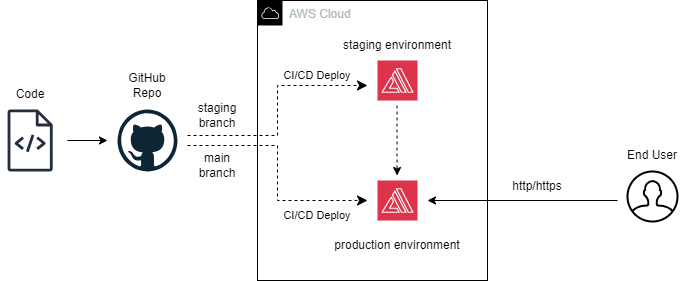

The diagram above was exported from draw.io. Its source (the exported page's mxGraphModel, read from the mxfile embedded in the PNG):
<mxGraphModel dx="983" dy="776" grid="1" gridSize="10" guides="1" tooltips="1" connect="1" arrows="1" fold="1" page="1" pageScale="1" pageWidth="850" pageHeight="1100" math="0" shadow="0">
  <root>
    <mxCell id="0" />
    <mxCell id="1" parent="0" />
    <mxCell id="2" value="AWS Cloud" style="sketch=0;outlineConnect=0;gradientColor=none;html=1;whiteSpace=wrap;fontSize=12;fontStyle=0;shape=mxgraph.aws4.group;grIcon=mxgraph.aws4.group_aws_cloud;strokeColor=#000000;fillColor=none;verticalAlign=top;align=left;spacingLeft=30;fontColor=#AAB7B8;dashed=0;" parent="1" vertex="1">
      <mxGeometry x="290" y="410" width="230" height="280" as="geometry" />
    </mxCell>
    <mxCell id="3" value="" style="sketch=0;points=[[0,0,0],[0.25,0,0],[0.5,0,0],[0.75,0,0],[1,0,0],[0,1,0],[0.25,1,0],[0.5,1,0],[0.75,1,0],[1,1,0],[0,0.25,0],[0,0.5,0],[0,0.75,0],[1,0.25,0],[1,0.5,0],[1,0.75,0]];outlineConnect=0;fontColor=#232F3E;fillColor=#DD344C;strokeColor=#ffffff;dashed=0;verticalLabelPosition=bottom;verticalAlign=top;align=center;html=1;fontSize=12;fontStyle=0;aspect=fixed;shape=mxgraph.aws4.resourceIcon;resIcon=mxgraph.aws4.amplify;" parent="1" vertex="1">
      <mxGeometry x="410" y="470" width="40" height="40" as="geometry" />
    </mxCell>
    <mxCell id="7" value="" style="dashed=0;outlineConnect=0;html=1;align=center;labelPosition=center;verticalLabelPosition=bottom;verticalAlign=top;shape=mxgraph.weblogos.github" parent="1" vertex="1">
      <mxGeometry x="150" y="519" width="60" height="62" as="geometry" />
    </mxCell>
    <mxCell id="8" value="" style="sketch=0;outlineConnect=0;fontColor=#232F3E;gradientColor=none;fillColor=#232F3D;strokeColor=none;dashed=0;verticalLabelPosition=bottom;verticalAlign=top;align=center;html=1;fontSize=12;fontStyle=0;aspect=fixed;pointerEvents=1;shape=mxgraph.aws4.source_code;" parent="1" vertex="1">
      <mxGeometry x="40" y="519" width="45.31" height="62" as="geometry" />
    </mxCell>
    <mxCell id="26" value="" style="endArrow=classic;html=1;" parent="1" edge="1">
      <mxGeometry width="50" height="50" relative="1" as="geometry">
        <mxPoint x="100" y="550" as="sourcePoint" />
        <mxPoint x="140" y="550" as="targetPoint" />
      </mxGeometry>
    </mxCell>
    <mxCell id="18" value="" style="edgeStyle=elbowEdgeStyle;elbow=horizontal;endArrow=classic;html=1;curved=0;rounded=0;endSize=8;startSize=8;dashed=1;" parent="1" edge="1">
      <mxGeometry width="50" height="50" relative="1" as="geometry">
        <mxPoint x="220" y="545" as="sourcePoint" />
        <mxPoint x="400" y="495" as="targetPoint" />
      </mxGeometry>
    </mxCell>
    <mxCell id="19" value="" style="edgeStyle=elbowEdgeStyle;elbow=horizontal;endArrow=classic;html=1;curved=0;rounded=0;endSize=8;startSize=8;dashed=1;" parent="1" edge="1">
      <mxGeometry width="50" height="50" relative="1" as="geometry">
        <mxPoint x="220" y="555" as="sourcePoint" />
        <mxPoint x="400" y="610" as="targetPoint" />
      </mxGeometry>
    </mxCell>
    <mxCell id="28" value="staging branch" style="text;html=1;align=center;verticalAlign=middle;whiteSpace=wrap;rounded=0;" parent="1" vertex="1">
      <mxGeometry x="220" y="510" width="60" height="30" as="geometry" />
    </mxCell>
    <mxCell id="29" value="main branch" style="text;html=1;align=center;verticalAlign=middle;whiteSpace=wrap;rounded=0;" parent="1" vertex="1">
      <mxGeometry x="220" y="560" width="60" height="30" as="geometry" />
    </mxCell>
    <mxCell id="33" value="" style="sketch=0;points=[[0,0,0],[0.25,0,0],[0.5,0,0],[0.75,0,0],[1,0,0],[0,1,0],[0.25,1,0],[0.5,1,0],[0.75,1,0],[1,1,0],[0,0.25,0],[0,0.5,0],[0,0.75,0],[1,0.25,0],[1,0.5,0],[1,0.75,0]];outlineConnect=0;fontColor=#232F3E;fillColor=#DD344C;strokeColor=#ffffff;dashed=0;verticalLabelPosition=bottom;verticalAlign=top;align=center;html=1;fontSize=12;fontStyle=0;aspect=fixed;shape=mxgraph.aws4.resourceIcon;resIcon=mxgraph.aws4.amplify;" parent="1" vertex="1">
      <mxGeometry x="410" y="590" width="40" height="40" as="geometry" />
    </mxCell>
    <mxCell id="34" value="staging environment" style="text;html=1;align=center;verticalAlign=middle;whiteSpace=wrap;rounded=0;" parent="1" vertex="1">
      <mxGeometry x="370" y="440" width="120" height="30" as="geometry" />
    </mxCell>
    <mxCell id="36" value="production environment" style="text;html=1;align=center;verticalAlign=middle;whiteSpace=wrap;rounded=0;" parent="1" vertex="1">
      <mxGeometry x="365" y="640" width="130" height="30" as="geometry" />
    </mxCell>
    <mxCell id="39" value="" style="endArrow=classic;html=1;" parent="1" edge="1">
      <mxGeometry width="50" height="50" relative="1" as="geometry">
        <mxPoint x="650" y="610" as="sourcePoint" />
        <mxPoint x="460" y="610" as="targetPoint" />
      </mxGeometry>
    </mxCell>
    <mxCell id="40" value="http/https" style="text;html=1;align=center;verticalAlign=middle;whiteSpace=wrap;rounded=0;" parent="1" vertex="1">
      <mxGeometry x="520" y="581" width="100" height="30" as="geometry" />
    </mxCell>
    <mxCell id="41" value="" style="endArrow=classic;html=1;dashed=1;" parent="1" edge="1">
      <mxGeometry width="50" height="50" relative="1" as="geometry">
        <mxPoint x="429.55" y="515" as="sourcePoint" />
        <mxPoint x="429.55" y="585" as="targetPoint" />
      </mxGeometry>
    </mxCell>
    <mxCell id="42" value="" style="html=1;verticalLabelPosition=bottom;align=center;labelBackgroundColor=#ffffff;verticalAlign=top;strokeWidth=2;strokeColor=#000000;shadow=0;dashed=0;shape=mxgraph.ios7.icons.user;" parent="1" vertex="1">
      <mxGeometry x="660" y="581" width="50" height="50" as="geometry" />
    </mxCell>
    <mxCell id="43" value="End User" style="text;html=1;align=center;verticalAlign=middle;whiteSpace=wrap;rounded=0;" parent="1" vertex="1">
      <mxGeometry x="655" y="550" width="60" height="30" as="geometry" />
    </mxCell>
    <mxCell id="44" value="Code" style="text;html=1;align=center;verticalAlign=middle;whiteSpace=wrap;rounded=0;" parent="1" vertex="1">
      <mxGeometry x="32.65" y="489" width="60" height="30" as="geometry" />
    </mxCell>
    <mxCell id="45" value="GitHub Repo" style="text;html=1;align=center;verticalAlign=middle;whiteSpace=wrap;rounded=0;" parent="1" vertex="1">
      <mxGeometry x="150" y="480" width="60" height="30" as="geometry" />
    </mxCell>
    <mxCell id="46" value="CI/CD Deploy" style="text;html=1;align=center;verticalAlign=middle;whiteSpace=wrap;rounded=0;strokeWidth=1;fontSize=11;" parent="1" vertex="1">
      <mxGeometry x="310" y="470" width="80" height="30" as="geometry" />
    </mxCell>
    <mxCell id="47" value="CI/CD Deploy" style="text;html=1;align=center;verticalAlign=middle;whiteSpace=wrap;rounded=0;fontSize=11;" parent="1" vertex="1">
      <mxGeometry x="310" y="610" width="80" height="30" as="geometry" />
    </mxCell>
  </root>
</mxGraphModel>